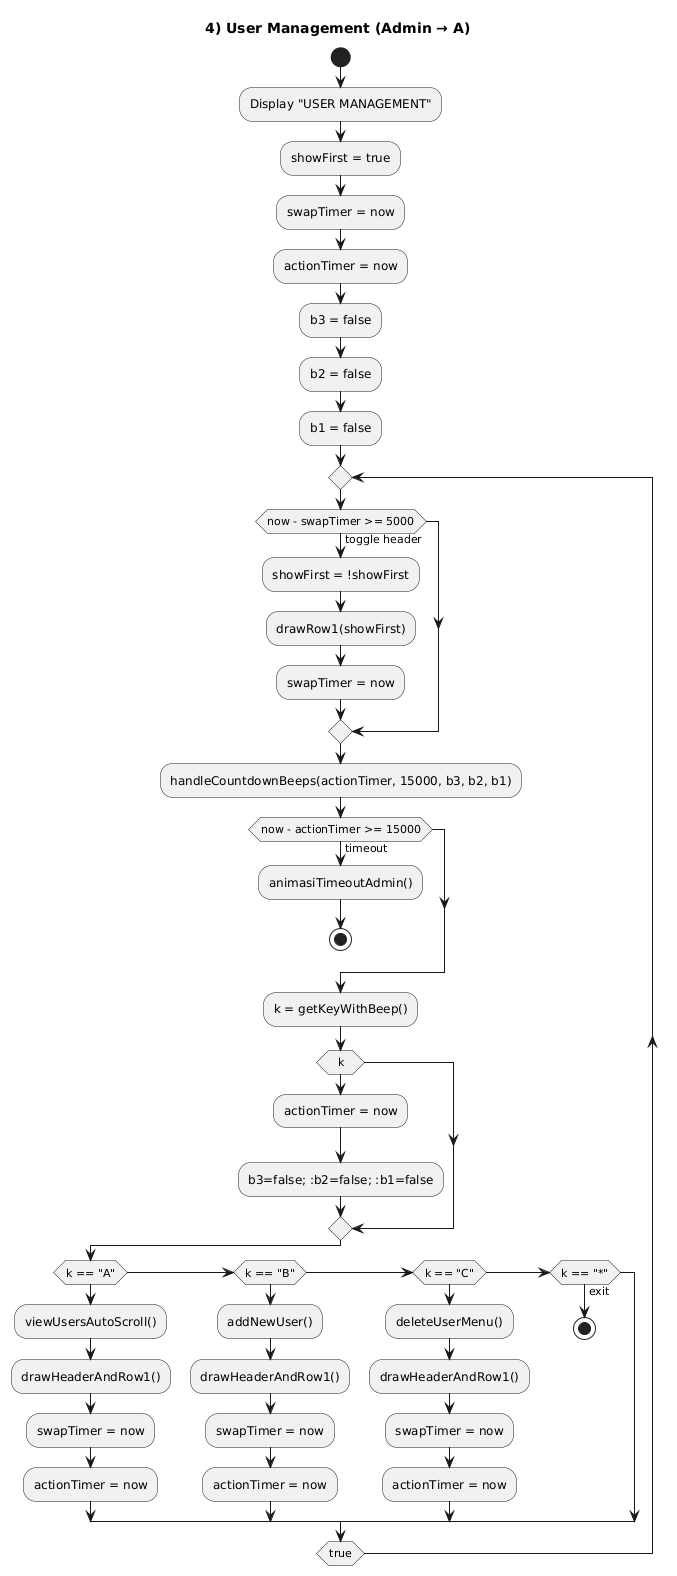

The diagram above was rendered by PlantUML. Its source (embedded in the PNG):
@startuml
title 4) User Management (Admin → A)

start
:Display "USER MANAGEMENT";
:showFirst = true;
:swapTimer = now;
:actionTimer = now;
:b3 = false; 
:b2 = false; 
:b1 = false;

repeat
  if (now - swapTimer >= 5000) then (toggle header)
    :showFirst = !showFirst;
    :drawRow1(showFirst);
    :swapTimer = now;
  endif

  :handleCountdownBeeps(actionTimer, 15000, b3, b2, b1);

  if (now - actionTimer >= 15000) then (timeout)
    :animasiTimeoutAdmin();
    stop
  endif

  :k = getKeyWithBeep();
  if (k) then
    :actionTimer = now;
    :b3=false; :b2=false; :b1=false;
  endif

  if (k == "A") then
    :viewUsersAutoScroll();
    :drawHeaderAndRow1();
    :swapTimer = now; 
    :actionTimer = now;
  elseif (k == "B") then
    :addNewUser();
    :drawHeaderAndRow1(); 
    :swapTimer = now; 
    :actionTimer = now;
  elseif (k == "C") then
    :deleteUserMenu();
    :drawHeaderAndRow1(); 
    :swapTimer = now; 
    :actionTimer = now;
  elseif (k == "*") then (exit)
    stop
  endif

repeat while (true)
@enduml